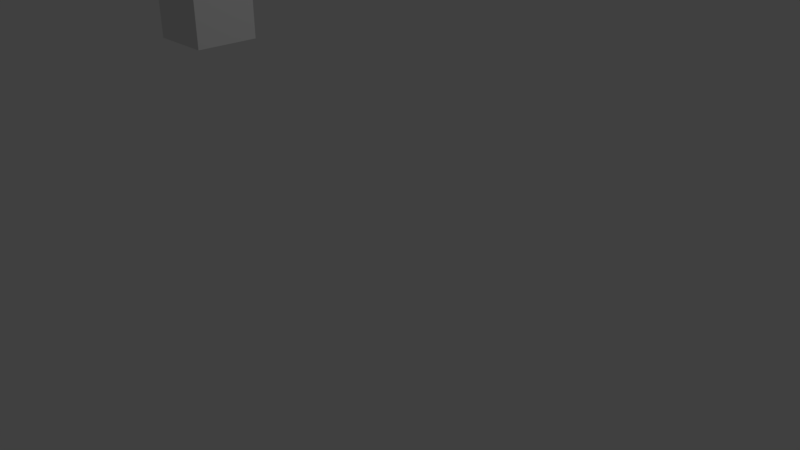 # Source: anim8.blend  (saved by Blender 2.78.0; exported with 4.5.12 LTS)
import bpy
from mathutils import Matrix  # noqa: F401  (used for matrix-valued properties, if any)

bpy.ops.wm.read_factory_settings(use_empty=True)
scene = bpy.context.scene
scene.name = 'Scene'

# ---- collections
col_collection_1 = bpy.data.collections.new('Collection 1'); scene.collection.children.link(col_collection_1)

# ---- world
world_world = bpy.data.worlds.new('World'); scene.world = world_world
world_world.color = (0.05088, 0.05088, 0.05088)
world_world.use_sun_shadow = False
world_world.sun_shadow_jitter_overblur = 0.0
world_world.cycles.sampling_method = 'MANUAL'

# ---- cameras
cam_camera = bpy.data.cameras.new('Camera')
cam_camera.clip_end = 100.0
cam_camera.lens = 35.0
cam_camera.sensor_width = 32.0
cam_camera.sensor_height = 18.0
cam_camera.ortho_scale = 7.314
cam_camera.dof.focus_distance = 0.0
cam_camera.dof.aperture_fstop = 128.0

# ---- lights
light_lamp = bpy.data.lights.new('Lamp', 'POINT')
light_lamp.transmission_factor = 0.0
light_lamp.cutoff_distance = 30.0
light_lamp.energy = 100.0
light_lamp.shadow_buffer_clip_start = 1.001
light_lamp.shadow_soft_size = 0.1
light_lamp.shadow_maximum_resolution = 0.006
light_lamp.use_absolute_resolution = True

# ---- meshes
me_cube_001 = bpy.data.meshes.new('Cube.001')
me_cube_001.from_pydata([(-0.4122, -0.4122, -0.4122), (-0.4122, -0.4122, 0.4122), (-0.4122, 0.4122, -0.4122), (-0.4122, 0.4122, 0.4122), (0.4122, -0.4122, -0.4122), (0.4122, -0.4122, 0.4122), (0.4122, 0.4122, -0.4122), (0.4122, 0.4122, 0.4122)], [], [(0, 1, 3, 2), (2, 3, 7, 6), (6, 7, 5, 4), (4, 5, 1, 0), (2, 6, 4, 0), (7, 3, 1, 5)])
me_cube_001.use_remesh_preserve_volume = False
me_cube_001.use_remesh_preserve_attributes = False
me_cube_001.use_mirror_vertex_groups = False
me_cube_001.update()
arm_armature = bpy.data.armatures.new('Armature')  # bones are not reproduced

# ---- objects
ob_armature = bpy.data.objects.new('Armature', arm_armature)
ob_cube = bpy.data.objects.new('Cube', me_cube_001)
ob_lamp = bpy.data.objects.new('Lamp', light_lamp)
ob_camera = bpy.data.objects.new('Camera', cam_camera)

# ---- transforms, parenting, visibility, modifiers, constraints
ob_armature.location = (-0.3062, -0.823, 0.0)
ob_armature.lineart.crease_threshold = 0.0
ob_cube.parent = ob_armature
ob_cube.location = (-1.778, 0.04179, 2.961)
ob_cube.lineart.crease_threshold = 0.0
_vg = ob_cube.vertex_groups.new(name='Bone')
_vg = ob_cube.vertex_groups.new(name='Bone.001')
_vg = ob_cube.vertex_groups.new(name='Bone.002')
_vg = ob_cube.vertex_groups.new(name='Bone.003')
_vg = ob_cube.vertex_groups.new(name='Bone.004')
_vg = ob_cube.vertex_groups.new(name='Bone.005')
_vg.add([0, 1, 2, 3, 4, 5, 6, 7], 1.0, 'REPLACE')
_vg = ob_cube.vertex_groups.new(name='Bone.006')
_vg = ob_cube.vertex_groups.new(name='Bone.007')
_m = ob_cube.modifiers.new('Armature', 'ARMATURE')
_m.object = ob_armature
ob_lamp.location = (4.076, 1.005, 5.904)
ob_lamp.rotation_euler = (0.6503, 0.05522, 1.866)
ob_lamp.lock_rotations_4d = False
ob_lamp.empty_display_type = 'ARROWS'
ob_lamp.color = (0.0, 0.0, 0.0, 0.0)
ob_lamp.lineart.crease_threshold = 0.0
ob_camera.location = (7.481, -6.508, 5.344)
ob_camera.rotation_euler = (1.109, 0.0, 0.8149)
ob_camera.lock_rotations_4d = False
ob_camera.empty_display_type = 'ARROWS'
ob_camera.color = (0.0, 0.0, 0.0, 0.0)
ob_camera.display_type = 'WIRE'
ob_camera.lineart.crease_threshold = 0.0

# ---- collection membership
col_collection_1.objects.link(ob_armature)
col_collection_1.objects.link(ob_cube)
col_collection_1.objects.link(ob_lamp)
col_collection_1.objects.link(ob_camera)

# ---- scene / render settings (as saved in the file)
scene.camera = ob_camera
scene.frame_start = 1; scene.frame_end = 50; scene.frame_set(48)
scene.render.engine = 'BLENDER_EEVEE_NEXT'
scene.render.resolution_percentage = 50
scene.render.dither_intensity = 0.0
scene.cycles.use_denoising = False
scene.cycles.samples = 128
scene.cycles.sampling_pattern = 'TABULATED_SOBOL'
scene.cycles.light_sampling_threshold = 0.0
scene.cycles.use_adaptive_sampling = False
scene.cycles.use_light_tree = False
scene.cycles.blur_glossy = 0.0
scene.cycles.sample_clamp_indirect = 0.0
scene.view_settings.view_transform = 'Standard'
bpy.context.view_layer.update()
